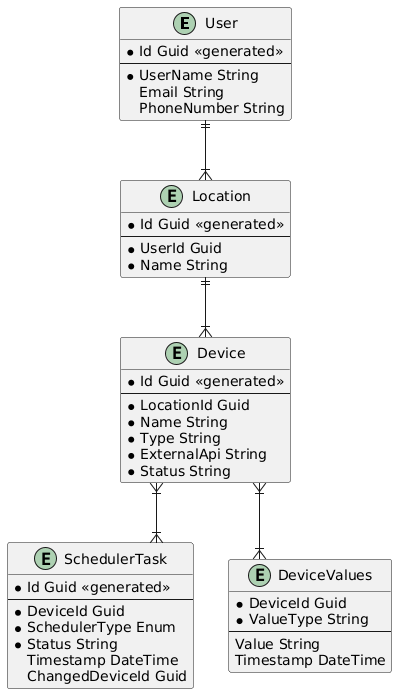

The diagram above was rendered by PlantUML. Its source (embedded in the PNG):
@startuml
skinparam linetype ortho

entity User {
    *Id Guid <<generated>>
    --
    * UserName String
    Email String
    PhoneNumber String
}

entity Location {
    *Id Guid <<generated>>
    --
    *UserId Guid
    *Name String
}

entity Device {
    *Id Guid <<generated>>
    --
    *LocationId Guid
    *Name String
    *Type String
    *ExternalApi String
    *Status String
}

entity SchedulerTask {
    *Id Guid <<generated>>
    --
    *DeviceId Guid
    *SchedulerType Enum
    *Status String
    Timestamp DateTime
    ChangedDeviceId Guid
}

entity DeviceValues {
    *DeviceId Guid
    *ValueType String
    --
    Value String
    Timestamp DateTime
}

User ||--|{ Location
Location ||--|{ Device
Device }|--|{ SchedulerTask
Device }|--|{ DeviceValues
@enduml